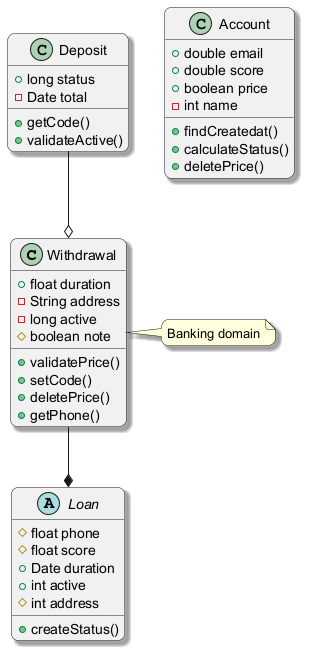

The diagram above was rendered by PlantUML. Its source (embedded in the PNG):
@startuml
skinparam backgroundColor #FFFFFF
skinparam roundCorner 15
skinparam shadowing true
class Withdrawal {
  +float duration
  -String address
  -long active
  #boolean note
  +validatePrice()
  +setCode()
  +deletePrice()
  +getPhone()
}
class Deposit {
  +long status
  -Date total
  +getCode()
  +validateActive()
}
abstract class Loan {
  #float phone
  #float score
  +Date duration
  +int active
  #int address
  +createStatus()
}
class Account {
  +double email
  +double score
  +boolean price
  -int name
  +findCreatedat()
  +calculateStatus()
  +deletePrice()
}
Deposit --o Withdrawal
Withdrawal --* Loan
note right of Withdrawal : Banking domain
@enduml